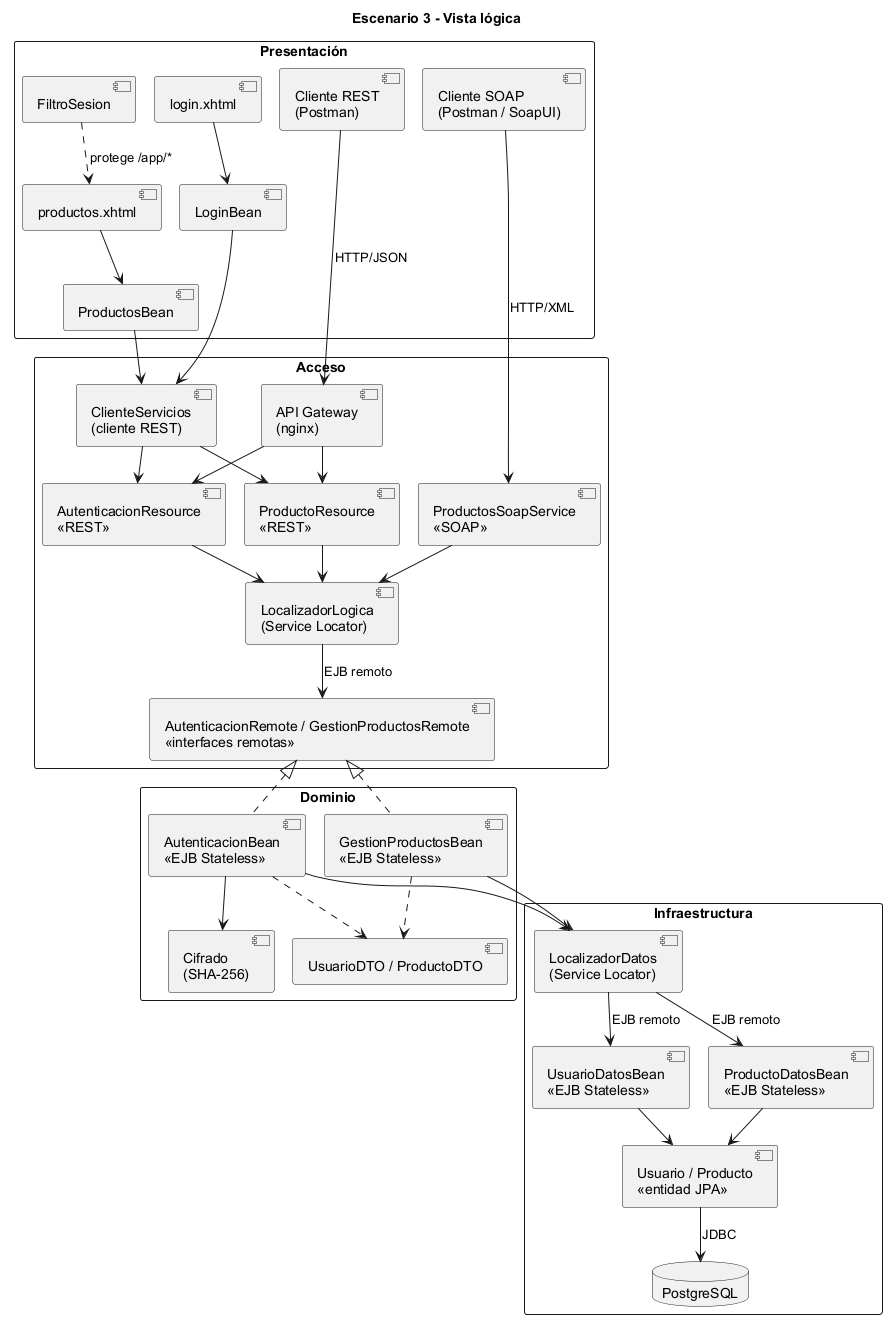

The diagram above was rendered by PlantUML. Its source (embedded in the PNG):
@startuml
!pragma layout smetana
title Escenario 3 - Vista lógica
skinparam shadowing false
skinparam packageStyle rectangle
skinparam defaultFontName Arial

package "Presentación" {
  [Cliente REST\n(Postman)] as crest
  [Cliente SOAP\n(Postman / SoapUI)] as csoap
  [login.xhtml] as login
  [productos.xhtml] as prods
  [LoginBean] as lb
  [ProductosBean] as pb
  [FiltroSesion] as fs
}

package "Acceso" {
  [API Gateway\n(nginx)] as gw
  [ClienteServicios\n(cliente REST)] as cli
  [AutenticacionResource\n«REST»] as rauth
  [ProductoResource\n«REST»] as rprod
  [ProductosSoapService\n«SOAP»] as soap
  [LocalizadorLogica\n(Service Locator)] as loc
  [AutenticacionRemote / GestionProductosRemote\n«interfaces remotas»] as rem
}

package "Dominio" {
  [AutenticacionBean\n«EJB Stateless»] as ab
  [GestionProductosBean\n«EJB Stateless»] as gb
  [Cifrado\n(SHA-256)] as cif
  [UsuarioDTO / ProductoDTO] as dto
}

package "Infraestructura" {
  [LocalizadorDatos\n(Service Locator)] as locd
  [UsuarioDatosBean\n«EJB Stateless»] as udb
  [ProductoDatosBean\n«EJB Stateless»] as pdb
  [Usuario / Producto\n«entidad JPA»] as ent
  database "PostgreSQL" as bd
}

login --> lb
prods --> pb
fs ..> prods : protege /app/*
crest --> gw : HTTP/JSON
csoap --> soap : HTTP/XML
lb --> cli
pb --> cli
gw --> rauth
gw --> rprod
cli --> rauth
cli --> rprod
rauth --> loc
rprod --> loc
soap --> loc
loc --> rem : EJB remoto
rem <|.. ab
rem <|.. gb
ab --> cif
ab --> locd
gb --> locd
ab ..> dto
gb ..> dto
locd --> udb : EJB remoto
locd --> pdb : EJB remoto
udb --> ent
pdb --> ent
ent --> bd : JDBC
@enduml